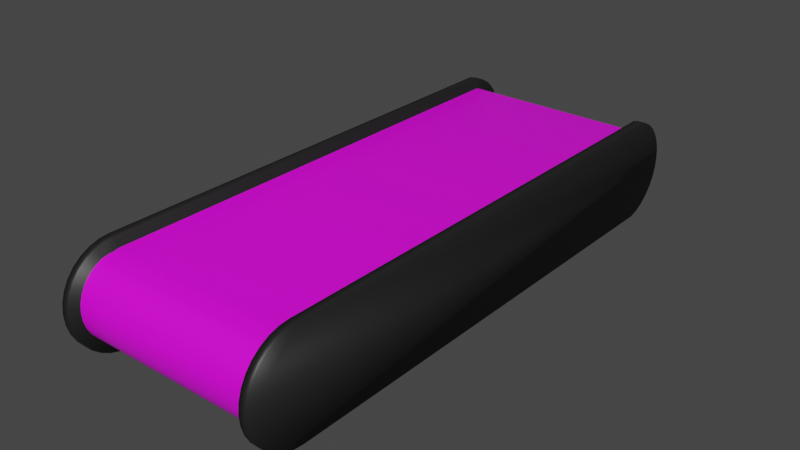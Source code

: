# Source: conveyorbelt.blend  (saved by Blender 3.0.42; exported with 4.5.12 LTS)
import bpy
from mathutils import Matrix  # noqa: F401  (used for matrix-valued properties, if any)

bpy.ops.wm.read_factory_settings(use_empty=True)
scene = bpy.context.scene
scene.name = 'Scene'

# ---- collections
col_collection = bpy.data.collections.new('Collection'); scene.collection.children.link(col_collection)

# ---- images (referenced by path relative to the original .blend; pixels are not part of the script)
import os
ASSET_DIR = os.environ.get("B2B_ASSET_DIR", "")  # directory of the original .blend (textures are referenced by path, not embedded)
HERE = os.path.dirname(os.path.abspath(__file__))  # packed textures are extracted next to this script under _unpacked/

def load_image(name, relpath, width, height, colorspace="sRGB"):
    """Load a texture the original file referenced (path relative to the .blend, or extracted next to this script)."""
    p = next((c for c in (os.path.join(HERE, relpath), os.path.join(ASSET_DIR, relpath)) if relpath and os.path.exists(c)), "")
    if p:
        img = bpy.data.images.load(p, check_existing=True)
        img.name = name
    else:  # same state as the original file: an image datablock whose file is absent (Cycles renders it pink)
        img = bpy.data.images.new(name, width, height)
        img.source = "FILE"
        img.filepath = "//" + (relpath or name)
    img.colorspace_settings.name = colorspace
    return img
img_conveyorbelt_png_001 = load_image('ConveyorBelt.png.001', 'ConveyorBelt.png', 1024, 1024, 'sRGB')

# ---- materials (node trees are filled in below, after node groups)
mat_material_002 = bpy.data.materials.new('Material.002')
mat_material_002.use_transparent_shadow = False
mat_material_001 = bpy.data.materials.new('Material.001')
mat_material_001.use_transparent_shadow = False

# ---- material node trees
mat_material_002.use_nodes = True; mat_material_002.node_tree.nodes.clear()
_N = mat_material_002.node_tree.nodes; _L = mat_material_002.node_tree.links
n0 = _N.new('ShaderNodeBsdfPrincipled'); n0.name = 'Principled BSDF'; n0.location = (10, 300)
n0.distribution = 'GGX'
n0.subsurface_method = 'RANDOM_WALK_SKIN'
n0.inputs[0].default_value = (0.01341, 0.01341, 0.01341, 1.0)
n0.inputs[3].default_value = 1.45
n0.inputs[27].default_value = (0.0, 0.0, 0.0, 1.0)
n0.inputs[28].default_value = 1.0
n1 = _N.new('ShaderNodeOutputMaterial'); n1.name = 'Material Output'; n1.location = (300, 300)
_L.new(n0.outputs[0], n1.inputs[0])
n1.is_active_output = True
mat_material_001.use_nodes = True; mat_material_001.node_tree.nodes.clear()
_N = mat_material_001.node_tree.nodes; _L = mat_material_001.node_tree.links
n0 = _N.new('ShaderNodeBsdfPrincipled'); n0.name = 'Principled BSDF'; n0.location = (10, 300)
n0.distribution = 'GGX'
n0.subsurface_method = 'RANDOM_WALK_SKIN'
n0.inputs[3].default_value = 1.45
n0.inputs[27].default_value = (0.0, 0.0, 0.0, 1.0)
n0.inputs[28].default_value = 1.0
n1 = _N.new('ShaderNodeOutputMaterial'); n1.name = 'Material Output'; n1.location = (300, 300)
n2 = _N.new('ShaderNodeTexImage'); n2.name = 'Image Texture'; n2.location = (-280, 280)
n2.image = img_conveyorbelt_png_001
_L.new(n0.outputs[0], n1.inputs[0])
_L.new(n2.outputs[0], n0.inputs[0])
n1.is_active_output = True

# ---- world
world_world = bpy.data.worlds.new('World'); scene.world = world_world
world_world.use_nodes = True; world_world.node_tree.nodes.clear()
_N = world_world.node_tree.nodes; _L = world_world.node_tree.links
n0 = _N.new('ShaderNodeOutputWorld'); n0.name = 'World Output'; n0.location = (300, 300)
n1 = _N.new('ShaderNodeBackground'); n1.name = 'Background'; n1.location = (10, 300)
n1.inputs[0].default_value = (0.05088, 0.05088, 0.05088, 1.0)
_L.new(n1.outputs[0], n0.inputs[0])
n0.is_active_output = True
world_world.color = (0.05088, 0.05088, 0.05088)
world_world.use_sun_shadow = False
world_world.sun_shadow_jitter_overblur = 0.0

# ---- meshes
me_circle_001 = bpy.data.meshes.new('Circle.001')
me_circle_001.from_pydata([(4.067e-08, 5.518, -2.0), (-0.1951, 5.499, -2.0), (-0.3827, 5.442, -2.0), (-0.5556, 5.35, -2.0), (-0.7071, 5.225, -2.0), (-0.8315, 5.074, -2.0), (-0.9239, 4.901, -2.0), (-0.9808, 4.713, -2.0), (-1.0, -4.482, -2.0), (-0.9808, -4.677, -2.0), (-0.9239, -4.865, -2.0), (-0.8315, -5.037, -2.0), (-0.7071, -5.189, -2.0), (-0.5556, -5.313, -2.0), (-0.3827, -5.406, -2.0), (-0.1951, -5.463, -2.0), (1.281e-07, -5.482, -2.0), (0.1951, -5.463, -2.0), (0.3827, -5.406, -2.0), (0.5556, -5.313, -2.0), (0.7071, -5.189, -2.0), (0.8315, -5.037, -2.0), (0.9239, -4.865, -2.0), (0.9808, -4.677, -2.0), (1.0, -4.482, -2.0), (0.9808, 4.713, -2.0), (0.9239, 4.901, -2.0), (0.8315, 5.074, -2.0), (0.7071, 5.225, -2.0), (0.5556, 5.35, -2.0), (0.3827, 5.442, -2.0), (0.1951, 5.499, -2.0), (-0.1392, 5.218, -1.839), (8.609e-09, 5.232, -1.839), (-0.273, 5.177, -1.839), (-0.3964, 5.111, -1.839), (-0.5045, 5.023, -1.839), (-0.5932, 4.914, -1.839), (-0.6592, 4.791, -1.839), (-0.6957, 4.671, -1.839), (-0.7148, -4.468, -1.839), (-0.6998, -4.621, -1.839), (-0.6592, -4.755, -1.839), (-0.5932, -4.878, -1.839), (-0.5045, -4.986, -1.839), (-0.3964, -5.075, -1.839), (-0.273, -5.141, -1.839), (-0.1392, -5.182, -1.839), (8.531e-08, -5.195, -1.839), (0.1392, -5.182, -1.839), (0.273, -5.141, -1.839), (0.3964, -5.075, -1.839), (0.5045, -4.986, -1.839), (0.5932, -4.878, -1.839), (0.6592, -4.755, -1.839), (0.6998, -4.621, -1.839), (0.7148, -4.468, -1.839), (0.6957, 4.671, -1.839), (0.6592, 4.791, -1.839), (0.5932, 4.914, -1.839), (0.5045, 5.023, -1.839), (0.3964, 5.111, -1.839), (0.273, 5.177, -1.839), (0.1392, 5.218, -1.839), (-0.1951, 5.499, -1.839), (1.504e-08, 5.518, -1.839), (-0.3827, 5.442, -1.839), (-0.5556, 5.35, -1.839), (-0.7071, 5.225, -1.839), (-0.8315, 5.074, -1.839), (-0.9239, 4.901, -1.839), (-1.012, 4.656, -1.769), (-1.032, -4.539, -1.769), (-0.9808, -4.677, -1.839), (-0.9239, -4.865, -1.839), (-0.8315, -5.037, -1.839), (-0.7071, -5.189, -1.839), (-0.5556, -5.313, -1.839), (-0.3827, -5.406, -1.839), (-0.1951, -5.463, -1.839), (1.025e-07, -5.482, -1.839), (0.1951, -5.463, -1.839), (0.3827, -5.406, -1.839), (0.5556, -5.313, -1.839), (0.7071, -5.189, -1.839), (0.8315, -5.037, -1.839), (0.9239, -4.865, -1.839), (0.9808, -4.677, -1.839), (1.0, -4.482, -1.839), (0.9808, 4.713, -1.839), (0.9239, 4.901, -1.839), (0.8315, 5.074, -1.839), (0.7071, 5.225, -1.839), (0.5556, 5.35, -1.839), (0.3827, 5.442, -1.839), (0.1951, 5.499, -1.839), (4.067e-08, 5.518, 2.0), (-0.1951, 5.499, 2.0), (-0.3827, 5.442, 2.0), (-0.5556, 5.35, 2.0), (-0.7071, 5.225, 2.0), (-0.8315, 5.074, 2.0), (-0.9239, 4.901, 2.0), (-0.9808, 4.713, 2.0), (-1.0, -4.482, 2.0), (-0.9808, -4.677, 2.0), (-0.9239, -4.865, 2.0), (-0.8315, -5.037, 2.0), (-0.7071, -5.189, 2.0), (-0.5556, -5.313, 2.0), (-0.3827, -5.406, 2.0), (-0.1951, -5.463, 2.0), (1.281e-07, -5.482, 2.0), (0.1951, -5.463, 2.0), (0.3827, -5.406, 2.0), (0.5556, -5.313, 2.0), (0.7071, -5.189, 2.0), (0.8315, -5.037, 2.0), (0.9239, -4.865, 2.0), (0.9808, -4.677, 2.0), (1.0, -4.482, 2.0), (0.9808, 4.713, 2.0), (0.9239, 4.901, 2.0), (0.8315, 5.074, 2.0), (0.7071, 5.225, 2.0), (0.5556, 5.35, 2.0), (0.3827, 5.442, 2.0), (0.1951, 5.499, 2.0), (-0.1392, 5.218, 1.839), (8.609e-09, 5.232, 1.839), (-0.273, 5.177, 1.839), (-0.3964, 5.111, 1.839), (-0.5045, 5.023, 1.839), (-0.5932, 4.914, 1.839), (-0.6592, 4.791, 1.839), (-0.6957, 4.671, 1.839), (-0.7148, -4.468, 1.839), (-0.6998, -4.621, 1.839), (-0.6592, -4.755, 1.839), (-0.5932, -4.878, 1.839), (-0.5045, -4.986, 1.839), (-0.3964, -5.075, 1.839), (-0.273, -5.141, 1.839), (-0.1392, -5.182, 1.839), (8.531e-08, -5.195, 1.839), (0.1392, -5.182, 1.839), (0.273, -5.141, 1.839), (0.3964, -5.075, 1.839), (0.5045, -4.986, 1.839), (0.5932, -4.878, 1.839), (0.6592, -4.755, 1.839), (0.6998, -4.621, 1.839), (0.7148, -4.468, 1.839), (0.6957, 4.671, 1.839), (0.6592, 4.791, 1.839), (0.5932, 4.914, 1.839), (0.5045, 5.023, 1.839), (0.3964, 5.111, 1.839), (0.273, 5.177, 1.839), (0.1392, 5.218, 1.839), (-0.1951, 5.499, 1.839), (1.504e-08, 5.518, 1.839), (-0.3827, 5.442, 1.839), (-0.5556, 5.35, 1.839), (-0.7071, 5.225, 1.839), (-0.8315, 5.074, 1.839), (-0.9239, 4.901, 1.839), (-0.9808, 4.713, 1.839), (-1.0, -4.482, 1.839), (-0.9808, -4.677, 1.839), (-0.9239, -4.865, 1.839), (-0.8315, -5.037, 1.839), (-0.7071, -5.189, 1.839), (-0.5556, -5.313, 1.839), (-0.3827, -5.406, 1.839), (-0.1951, -5.463, 1.839), (1.025e-07, -5.482, 1.839), (0.1951, -5.463, 1.839), (0.3827, -5.406, 1.839), (0.5556, -5.313, 1.839), (0.7071, -5.189, 1.839), (0.8315, -5.037, 1.839), (0.9239, -4.865, 1.839), (0.9808, -4.677, 1.839), (1.0, -4.482, 1.839), (0.9808, 4.713, 1.839), (0.9239, 4.901, 1.839), (0.8315, 5.074, 1.839), (0.7071, 5.225, 1.839), (0.5556, 5.35, 1.839), (0.3827, 5.442, 1.839), (0.1951, 5.499, 1.839)], [], [(1, 0, 31, 30, 29, 28, 27, 26, 25, 24, 23, 22, 21, 20, 19, 18, 17, 16, 15, 14, 13, 12, 11, 10, 9, 8, 7, 6, 5, 4, 3, 2), (149, 53, 54, 150), (8, 9, 73, 72), (22, 23, 87, 86), (9, 10, 74, 73), (23, 24, 88, 87), (10, 11, 75, 74), (24, 25, 89, 88), (11, 12, 76, 75), (25, 26, 90, 89), (12, 13, 77, 76), (26, 27, 91, 90), (13, 14, 78, 77), (0, 1, 64, 65), (27, 28, 92, 91), (14, 15, 79, 78), (1, 2, 66, 64), (28, 29, 93, 92), (15, 16, 80, 79), (2, 3, 67, 66), (29, 30, 94, 93), (16, 17, 81, 80), (3, 4, 68, 67), (30, 31, 95, 94), (17, 18, 82, 81), (4, 5, 69, 68), (31, 0, 65, 95), (18, 19, 83, 82), (5, 6, 70, 69), (19, 20, 84, 83), (6, 7, 71, 70), (20, 21, 85, 84), (7, 8, 72, 71), (21, 22, 86, 85), (32, 33, 65, 64), (34, 32, 64, 66), (35, 34, 66, 67), (36, 35, 67, 68), (37, 36, 68, 69), (38, 37, 69, 70), (39, 38, 70, 71), (40, 39, 71, 72), (41, 40, 72, 73), (42, 41, 73, 74), (43, 42, 74, 75), (44, 43, 75, 76), (45, 44, 76, 77), (46, 45, 77, 78), (47, 46, 78, 79), (48, 47, 79, 80), (49, 48, 80, 81), (50, 49, 81, 82), (51, 50, 82, 83), (52, 51, 83, 84), (53, 52, 84, 85), (54, 53, 85, 86), (55, 54, 86, 87), (56, 55, 87, 88), (57, 56, 88, 89), (58, 57, 89, 90), (59, 58, 90, 91), (60, 59, 91, 92), (61, 60, 92, 93), (62, 61, 93, 94), (63, 62, 94, 95), (33, 63, 95, 65), (129, 33, 32, 128), (136, 40, 41, 137), (150, 54, 55, 151), (137, 41, 42, 138), (151, 55, 56, 152), (138, 42, 43, 139), (152, 56, 57, 153), (139, 43, 44, 140), (153, 57, 58, 154), (140, 44, 45, 141), (154, 58, 59, 155), (141, 45, 46, 142), (155, 59, 60, 156), (142, 46, 47, 143), (128, 32, 34, 130), (156, 60, 61, 157), (143, 47, 48, 144), (130, 34, 35, 131), (157, 61, 62, 158), (144, 48, 49, 145), (131, 35, 36, 132), (158, 62, 63, 159), (145, 49, 50, 146), (132, 36, 37, 133), (159, 63, 33, 129), (146, 50, 51, 147), (133, 37, 38, 134), (147, 51, 52, 148), (134, 38, 39, 135), (148, 52, 53, 149), (135, 39, 40, 136), (97, 98, 99, 100, 101, 102, 103, 104, 105, 106, 107, 108, 109, 110, 111, 112, 113, 114, 115, 116, 117, 118, 119, 120, 121, 122, 123, 124, 125, 126, 127, 96), (104, 168, 169, 105), (118, 182, 183, 119), (105, 169, 170, 106), (119, 183, 184, 120), (106, 170, 171, 107), (120, 184, 185, 121), (107, 171, 172, 108), (121, 185, 186, 122), (108, 172, 173, 109), (122, 186, 187, 123), (109, 173, 174, 110), (96, 161, 160, 97), (123, 187, 188, 124), (110, 174, 175, 111), (97, 160, 162, 98), (124, 188, 189, 125), (111, 175, 176, 112), (98, 162, 163, 99), (125, 189, 190, 126), (112, 176, 177, 113), (99, 163, 164, 100), (126, 190, 191, 127), (113, 177, 178, 114), (100, 164, 165, 101), (127, 191, 161, 96), (114, 178, 179, 115), (101, 165, 166, 102), (115, 179, 180, 116), (102, 166, 167, 103), (116, 180, 181, 117), (103, 167, 168, 104), (117, 181, 182, 118), (128, 160, 161, 129), (130, 162, 160, 128), (131, 163, 162, 130), (132, 164, 163, 131), (133, 165, 164, 132), (134, 166, 165, 133), (135, 167, 166, 134), (136, 168, 167, 135), (137, 169, 168, 136), (138, 170, 169, 137), (139, 171, 170, 138), (140, 172, 171, 139), (141, 173, 172, 140), (142, 174, 173, 141), (143, 175, 174, 142), (144, 176, 175, 143), (145, 177, 176, 144), (146, 178, 177, 145), (147, 179, 178, 146), (148, 180, 179, 147), (149, 181, 180, 148), (150, 182, 181, 149), (151, 183, 182, 150), (152, 184, 183, 151), (153, 185, 184, 152), (154, 186, 185, 153), (155, 187, 186, 154), (156, 188, 187, 155), (157, 189, 188, 156), (158, 190, 189, 157), (159, 191, 190, 158), (129, 161, 191, 159)])
me_circle_001.polygons.foreach_set('use_smooth', [True] * 162)
_uv = me_circle_001.uv_layers.new(name='UVMap')
_uv.uv.foreach_set('vector', [0.0, 0.0, 0.0, 0.0, 0.0, 0.0, 0.0, 0.0, 0.0, 0.0, 0.0, 0.0, 0.0, 0.0, 0.0, 0.0, 0.0, 0.0, 0.0, 0.0, 0.0, 0.0, 0.0, 0.0, 0.0, 0.0, 0.0, 0.0, 0.0, 0.0, 0.0, 0.0, 0.0, 0.0, 0.0, 0.0, 0.0, 0.0, 0.0, 0.0, 0.0, 0.0, 0.0, 0.0, 0.0, 0.0, 0.0, 0.0, 0.0, 0.0, 0.0, 0.0, 0.0, 0.0, 0.0, 0.0, 0.0, 0.0, 0.0, 0.0, 0.0, 0.0, 0.0, 0.0, 0.0, 0.0, 0.0, 0.0, 0.0, 0.0, 0.0, 0.0, 0.0, 0.0, 0.0, 0.0, 0.0, 0.0, 0.0, 0.0, 0.0, 0.0, 0.0, 0.0, 0.0, 0.0, 0.0, 0.0, 0.0, 0.0, 0.0, 0.0, 0.0, 0.0, 0.0, 0.0, 0.0, 0.0, 0.0, 0.0, 0.0, 0.0, 0.0, 0.0, 0.0, 0.0, 0.0, 0.0, 0.0, 0.0, 0.0, 0.0, 0.0, 0.0, 0.0, 0.0, 0.0, 0.0, 0.0, 0.0, 0.0, 0.0, 0.0, 0.0, 0.0, 0.0, 0.0, 0.0, 0.0, 0.0, 0.0, 0.0, 0.0, 0.0, 0.0, 0.0, 0.0, 0.0, 0.0, 0.0, 0.0, 0.0, 0.0, 0.0, 0.0, 0.0, 0.0, 0.0, 0.0, 0.0, 0.0, 0.0, 0.0, 0.0, 0.0, 0.0, 0.0, 0.0, 0.0, 0.0, 0.0, 0.0, 0.0, 0.0, 0.0, 0.0, 0.0, 0.0, 0.0, 0.0, 0.0, 0.0, 0.0, 0.0, 0.0, 0.0, 0.0, 0.0, 0.0, 0.0, 0.0, 0.0, 0.0, 0.0, 0.0, 0.0, 0.0, 0.0, 0.0, 0.0, 0.0, 0.0, 0.0, 0.0, 0.0, 0.0, 0.0, 0.0, 0.0, 0.0, 0.0, 0.0, 0.0, 0.0, 0.0, 0.0, 0.0, 0.0, 0.0, 0.0, 0.0, 0.0, 0.0, 0.0, 0.0, 0.0, 0.0, 0.0, 0.0, 0.0, 0.0, 0.0, 0.0, 0.0, 0.0, 0.0, 0.0, 0.0, 0.0, 0.0, 0.0, 0.0, 0.0, 0.0, 0.0, 0.0, 0.0, 0.0, 0.0, 0.0, 0.0, 0.0, 0.0, 0.0, 0.0, 0.0, 0.0, 0.0, 0.0, 0.0, 0.0, 0.0, 0.0, 0.0, 0.0, 0.0, 0.0, 0.0, 0.0, 0.0, 0.0, 0.0, 0.0, 0.0, 0.0, 0.0, 0.0, 0.0, 0.0, 0.0, 0.0, 0.0, 0.0, 0.0, 0.0, 0.0, 0.0, 0.0, 0.0, 0.0, 0.0, 0.0, 0.0, 0.0, 0.0, 0.0, 0.0, 0.0, 0.0, 0.0, 0.0, 0.0, 0.0, 0.0, 0.0, 0.0, 0.0, 0.0, 0.0, 0.0, 0.0, 0.0, 0.0, 0.0, 0.0, 0.0, 0.0, 0.0, 0.0, 0.0, 0.0, 0.0, 0.0, 0.0, 0.0, 0.0, 0.0, 0.0, 0.0, 0.0, 0.0, 0.0, 0.0, 0.0, 0.0, 0.0, 0.0, 0.0, 0.0, 0.0, 0.0, 0.0, 0.0, 0.0, 0.0, 0.0, 0.0, 0.0, 0.0, 0.0, 0.0, 0.0, 0.0, 0.0, 0.0, 0.0, 0.0, 0.0, 0.0, 0.0, 0.0, 0.0, 0.0, 0.0, 0.0, 0.0, 0.0, 0.0, 0.0, 0.0, 0.0, 0.0, 0.0, 0.0, 0.0, 0.0, 0.0, 0.0, 0.0, 0.0, 0.0, 0.0, 0.0, 0.0, 0.0, 0.0, 0.0, 0.0, 0.0, 0.0, 0.0, 0.0, 0.0, 0.0, 0.0, 0.0, 0.0, 0.0, 0.0, 0.0, 0.0, 0.0, 0.0, 0.0, 0.0, 0.0, 0.0, 0.0, 0.0, 0.0, 0.0, 0.0, 0.0, 0.0, 0.0, 0.0, 0.0, 0.0, 0.0, 0.0, 0.0, 0.0, 0.0, 0.0, 0.0, 0.0, 0.0, 0.0, 0.0, 0.0, 0.0, 0.0, 0.0, 0.0, 0.0, 0.0, 0.0, 0.0, 0.0, 0.0, 0.0, 0.0, 0.0, 0.0, 0.0, 0.0, 0.0, 0.0, 0.0, 0.0, 0.0, 0.0, 0.0, 0.0, 0.0, 0.0, 0.0, 0.0, 0.0, 0.0, 0.0, 0.0, 0.0, 0.0, 0.0, 0.0, 0.0, 0.0, 0.0, 0.0, 0.0, 0.0, 0.0, 0.0, 0.0, 0.0, 0.0, 0.0, 0.0, 0.0, 0.0, 0.0, 0.0, 0.0, 0.0, 0.0, 0.0, 0.0, 0.0, 0.0, 0.0, 0.0, 0.0, 0.0, 0.0, 0.0, 0.0, 0.0, 0.0, 0.0, 0.0, 0.0, 0.0, 0.0, 0.0, 0.0, 0.0, 0.0, 0.0, 0.0, 0.0, 0.0, 0.0, 0.0, 0.0, 0.0, 0.0, 0.0, 0.0, 0.0, 0.0, 0.0, 0.0, 0.0, 0.0, 0.0, 0.0, 0.0, 0.0, 0.0, 0.0, 0.0, 0.0, 0.0, 0.0, 0.0, 0.0, 0.0, 0.0, 0.0, 0.0, 0.0, 0.0, 0.0, 0.0, 0.0, 0.0, 0.0, 0.0, 0.0, 0.0, 0.0, 0.0, 0.0, 0.0, 0.0, 0.0, 0.0, 0.0, 0.0, 0.0, 0.0, 0.0, 0.0, 0.0, 0.0, 0.0, 0.0, 0.0, 0.0, 0.0, 0.0, 0.0, 0.0, 0.0, 0.0, 0.0, 0.0, 0.0, 0.0, 0.0, 0.0, 0.0, 0.0, 0.0, 0.0, 0.0, 0.0, 0.0, 0.0, 0.0, 0.0, 0.0, 0.0, 0.0, 0.0, 0.0, 0.0, 0.0, 0.0, 0.0, 0.0, 0.0, 0.0, 0.0, 0.0, 0.0, 0.0, 0.0, 0.0, 0.0, 0.0, 0.0, 0.0, 0.0, 0.0, 0.0, 0.0, 0.0, 0.0, 0.0, 0.0, 0.0, 0.0, 0.0, 0.0, 0.0, 0.0, 0.0, 0.0, 0.0, 0.0, 0.0, 0.0, 0.0, 0.0, 0.0, 0.0, 0.0, 0.0, 0.0, 0.0, 0.0, 0.0, 0.0, 0.0, 0.0, 0.0, 0.0, 0.0, 0.0, 0.0, 0.0, 0.0, 0.0, 0.0, 0.0, 0.0, 0.0, 0.0, 0.0, 0.0, 0.0, 0.0, 0.0, 0.0, 0.0, 0.0, 0.0, 0.0, 0.0, 0.0, 0.0, 0.0, 0.0, 0.0, 0.0, 0.0, 0.0, 0.0, 0.0, 0.0, 0.0, 0.0, 0.0, 0.0, 0.0, 0.0, 0.0, 0.0, 0.0, 0.0, 0.0, 0.0, 0.0, 0.0, 0.0, 0.0, 0.0, 0.0, 0.0, 0.0, 0.0, 0.0, 0.0, 0.0, 0.0, 0.0, 0.0, 0.0, 0.0, 0.0, 0.0, 0.0, 0.0, 0.0, 0.0, 0.0, 0.0, 0.0, 0.0, 0.0, 0.0, 0.0, 0.0, 0.0, 0.0, 0.0, 0.0, 0.0, 0.0, 0.0, 0.0, 0.0, 0.0, 0.0, 0.0, 0.0, 0.0, 0.0, 0.0, 0.0, 0.0, 0.0, 0.0, 0.0, 0.0, 0.0, 0.0, 0.0, 0.0, 0.0, 0.0, 0.0, 0.0, 0.0, 0.0, 0.0, 0.0, 0.0, 0.0, 0.0, 0.0, 0.0, 0.0, 0.0, 0.0, 0.0, 0.0, 0.0, 0.0, 0.0, 0.0, 0.0, 0.0, 0.0, 0.0, 0.0, 0.0, 0.0, 0.0, 0.0, 0.0, 0.0, 0.0, 0.0, 0.0, 0.0, 0.0, 0.0, 0.0, 0.0, 0.0, 0.0, 0.0, 0.0, 0.0, 0.0, 0.0, 0.0, 0.0, 0.0, 0.0, 0.0, 0.0, 0.0, 0.0, 0.0, 0.0, 0.0, 0.0, 0.0, 0.0, 0.0, 0.0, 0.0, 0.0, 0.0, 0.0, 0.0, 0.0, 0.0, 0.0, 0.0, 0.0, 0.0, 0.0, 0.0, 0.0, 0.0, 0.0, 0.0, 0.0, 0.0, 0.0, 0.0, 0.0, 0.0, 0.0, 0.0, 0.0, 0.0, 0.0, 0.0, 0.0, 0.0, 0.0, 0.0, 0.0, 0.0, 0.0, 0.0, 0.0, 0.0, 0.0, 0.0, 0.0, 0.0, 0.0, 0.0, 0.0, 0.0, 0.0, 0.0, 0.0, 0.0, 0.0, 0.0, 0.0, 0.0, 0.0, 0.0, 0.0, 0.0, 0.0, 0.0, 0.0, 0.0, 0.0, 0.0, 0.0, 0.0, 0.0, 0.0, 0.0, 0.0, 0.0, 0.0, 0.0, 0.0, 0.0, 0.0, 0.0, 0.0, 0.0, 0.0, 0.0, 0.0, 0.0, 0.0, 0.0, 0.0, 0.0, 0.0, 0.0, 0.0, 0.0, 0.0, 0.0, 0.0, 0.0, 0.0, 0.0, 0.0, 0.0, 0.0, 0.0, 0.0, 0.0, 0.0, 0.0, 0.0, 0.0, 0.0, 0.0, 0.0, 0.0, 0.0, 0.0, 0.0, 0.0, 0.0, 0.0, 0.0, 0.0, 0.0, 0.0, 0.0, 0.0, 0.0, 0.0, 0.0, 0.0, 0.0, 0.0, 0.0, 0.0, 0.0, 0.0, 0.0, 0.0, 0.0, 0.0, 0.0, 0.0, 0.0, 0.0, 0.0, 0.0, 0.0, 0.0, 0.0, 0.0, 0.0, 0.0, 0.0, 0.0, 0.0, 0.0, 0.0, 0.0, 0.0, 0.0, 0.0, 0.0, 0.0, 0.0, 0.0, 0.0, 0.0, 0.0, 0.0, 0.0, 0.0, 0.0, 0.0, 0.0, 0.0, 0.0, 0.0, 0.0, 0.0, 0.0, 0.0, 0.0, 0.0, 0.0, 0.0, 0.0, 0.0, 0.0, 0.0, 0.0, 0.0, 0.0, 0.0, 0.0, 0.0, 0.0, 0.0, 0.0, 0.0, 0.0, 0.0, 0.0, 0.0, 0.0, 0.0, 0.0, 0.0, 0.0, 0.0, 0.0, 0.0, 0.0, 0.0, 0.0, 0.0, 0.0, 0.0, 0.0, 0.0, 0.0, 0.0, 0.0, 0.0, 0.0, 0.0, 0.0, 0.0, 0.0, 0.0, 0.0, 0.0, 0.0, 0.0, 0.0, 0.0, 0.0, 0.0, 0.0, 0.0, 0.0, 0.0, 0.0, 0.0, 0.0, 0.0, 0.0, 0.0, 0.0, 0.0, 0.0, 0.0, 0.0, 0.0, 0.0, 0.0, 0.0, 0.0, 0.0, 0.0, 0.0, 0.0, 0.0, 0.0, 0.0, 0.0, 0.0, 0.0, 0.0, 0.0, 0.0, 0.0, 0.0, 0.0, 0.0, 0.0, 0.0, 0.0, 0.0, 0.0, 0.0, 0.0, 0.0, 0.0, 0.0, 0.0, 0.0, 0.0, 0.0, 0.0, 0.0, 0.0, 0.0, 0.0, 0.0, 0.0, 0.0, 0.0, 0.0, 0.0, 0.0, 0.0, 0.0, 0.0, 0.0, 0.0, 0.0, 0.0, 0.0, 0.0, 0.0, 0.0, 0.0, 0.0, 0.0, 0.0, 0.0, 0.0, 0.0, 0.0, 0.0, 0.0, 0.0, 0.0, 0.0, 0.0, 0.0, 0.0, 0.0, 0.0, 0.0, 0.0, 0.0, 0.0, 0.0, 0.0, 0.0, 0.0, 0.0, 0.0, 0.0, 0.0, 0.0, 0.0, 0.0, 0.0, 0.0, 0.0, 0.0, 0.0, 0.0, 0.0, 0.0, 0.0, 0.0, 0.0, 0.0, 0.0, 0.0, 0.0, 0.0, 0.0, 0.0, 0.0, 0.0, 0.0, 0.0, 0.0, 0.0, 0.0, 0.0, 0.0, 0.0, 0.0, 0.0, 0.0, 0.0, 0.0, 0.0, 0.0, 0.0, 0.0, 0.0, 0.0, 0.0, 0.0, 0.0, 0.0, 0.0, 0.0, 0.0, 0.0, 0.0, 0.0, 0.0, 0.0, 0.0, 0.0, 0.0, 0.0, 0.0, 0.0, 0.0, 0.0, 0.0, 0.0, 0.0, 0.0, 0.0, 0.0, 0.0, 0.0, 0.0, 0.0, 0.0, 0.0, 0.0, 0.0, 0.0, 0.0, 0.0, 0.0, 0.0, 0.0, 0.0, 0.0, 0.0, 0.0, 0.0, 0.0, 0.0, 0.0, 0.0, 0.0, 0.0, 0.0, 0.0, 0.0, 0.0, 0.0, 0.0, 0.0, 0.0, 0.0, 0.0, 0.0, 0.0, 0.0, 0.0, 0.0, 0.0, 0.0, 0.0, 0.0, 0.0, 0.0, 0.0, 0.0, 0.0, 0.0, 0.0, 0.0, 0.0, 0.0, 0.0, 0.0, 0.0, 0.0, 0.0, 0.0, 0.0, 0.0, 0.0, 0.0, 0.0, 0.0, 0.0, 0.0, 0.0, 0.0, 0.0, 0.0, 0.0, 0.0, 0.0, 0.0, 0.0, 0.0, 0.0, 0.0, 0.0, 0.0, 0.0, 0.0, 0.0, 0.0, 0.0, 0.0, 0.0, 0.0, 0.0, 0.0, 0.0, 0.0, 0.0, 0.0, 0.0, 0.0, 0.0, 0.0, 0.0, 0.0, 0.0, 0.0, 0.0, 0.0, 0.0, 0.0, 0.0, 0.0, 0.0, 0.0, 0.0, 0.0, 0.0, 0.0, 0.0, 0.0, 0.0, 0.0, 0.0, 0.0, 0.0, 0.0, 0.0, 0.0, 0.0, 0.0, 0.0, 0.0, 0.0, 0.0, 0.0, 0.0, 0.0, 0.0, 0.0, 0.0, 0.0, 0.0, 0.0, 0.0, 0.0, 0.0, 0.0, 0.0, 0.0, 0.0, 0.0, 0.0, 0.0, 0.0, 0.0, 0.0, 0.0, 0.0, 0.0, 0.0, 0.0, 0.0, 0.0, 0.0, 0.0, 0.0, 0.0, 0.0, 0.0, 0.0, 0.0, 0.0, 0.0, 0.0, 0.0, 0.0, 0.0, 0.0, 0.0, 0.0, 0.0, 0.0, 0.0, 0.0, 0.0, 0.0, 0.0, 0.0, 0.0, 0.0, 0.0, 0.0, 0.0, 0.0, 0.0, 0.0, 0.0, 0.0])
me_circle_001.materials.append(mat_material_002)
me_circle_001.use_remesh_fix_poles = True
me_circle_001.use_remesh_preserve_attributes = False
me_circle_001.update()
me_circle_003 = bpy.data.meshes.new('Circle.003')
me_circle_003.from_pydata([(-0.1548, 5.264, -1.839), (-2.693e-09, 5.28, -1.839), (-0.3036, 5.219, -1.839), (-0.1548, 5.264, 1.839), (-2.693e-09, 5.28, 1.839), (-0.3036, 5.219, 1.839), (-0.4408, 5.146, 1.839), (-0.5611, 5.047, 1.839), (-0.4408, 5.146, -1.839), (-0.5611, 5.047, -1.839), (-0.6597, 4.927, -1.839), (-0.7331, 4.79, -1.839), (-0.6597, 4.927, 1.839), (-0.7331, 4.79, 1.839), (-0.7748, 4.65, 1.839), (-0.7947, -4.504, 1.839), (-0.7748, 4.65, -1.839), (-0.7947, -4.504, -1.839), (-0.7331, -4.818, -1.839), (-0.7331, -4.818, 1.839), (-0.6597, -4.955, 1.839), (-0.5611, -5.075, 1.839), (-0.6597, -4.955, -1.839), (-0.5611, -5.075, -1.839), (-0.4408, -5.174, -1.839), (-0.3036, -5.247, -1.839), (-0.4408, -5.174, 1.839), (-0.3036, -5.247, 1.839), (-0.1548, -5.292, 1.839), (7.4e-08, -5.307, 1.839), (-0.1548, -5.292, -1.839), (7.4e-08, -5.307, -1.839), (0.1548, -5.292, -1.839), (0.3036, -5.247, -1.839), (0.1548, -5.292, 1.839), (0.3036, -5.247, 1.839), (0.4408, -5.174, 1.839), (0.5611, -5.075, 1.839), (0.4408, -5.174, -1.839), (0.5611, -5.075, -1.839), (0.6597, -4.955, -1.839), (0.7331, -4.818, -1.839), (0.6597, -4.955, 1.839), (0.7331, -4.818, 1.839), (0.7782, -4.669, 1.839), (0.7947, -4.504, 1.839), (0.7782, -4.669, -1.839), (0.7947, -4.504, -1.839), (0.7748, 4.65, -1.839), (0.7331, 4.79, -1.839), (0.7748, 4.65, 1.839), (0.7331, 4.79, 1.839), (0.6597, 4.927, 1.839), (0.5611, 5.047, 1.839), (0.6597, 4.927, -1.839), (0.5611, 5.047, -1.839), (0.4408, 5.146, -1.839), (0.3036, 5.219, -1.839), (0.4408, 5.146, 1.839), (0.3036, 5.219, 1.839), (0.1548, 5.264, 1.839), (0.1548, 5.264, -1.839)], [], [(4, 1, 0, 3), (3, 0, 2, 5), (2, 8, 6, 5), (8, 9, 7, 6), (7, 9, 10, 12), (12, 10, 11, 13), (11, 16, 14, 13), (16, 17, 15, 14), (15, 17, 18, 19), (18, 22, 20, 19), (22, 23, 21, 20), (21, 23, 24, 26), (26, 24, 25, 27), (25, 30, 28, 27), (30, 31, 29, 28), (29, 31, 32, 34), (34, 32, 33, 35), (33, 38, 36, 35), (38, 39, 37, 36), (37, 39, 40, 42), (42, 40, 41, 43), (41, 46, 44, 43), (46, 47, 45, 44), (45, 47, 48, 50), (50, 48, 49, 51), (49, 54, 52, 51), (54, 55, 53, 52), (53, 55, 56, 58), (58, 56, 57, 59), (57, 61, 60, 59), (61, 1, 4, 60)])
me_circle_003.polygons.foreach_set('use_smooth', [True] * 31)
_uv = me_circle_003.uv_layers.new(name='UVMap')
_uv.uv.foreach_set('vector', [1.0, 2.557, 1.353e-05, 2.557, 1.374e-05, 2.514, 1.0, 2.514, 1.0, 2.514, 1.374e-05, 2.514, 1.374e-05, 2.472, 1.0, 2.472, 1.374e-05, 2.472, 1.392e-05, 2.43, 1.0, 2.43, 1.0, 2.472, 1.392e-05, 2.43, 1.392e-05, 2.387, 1.0, 2.387, 1.0, 2.43, 1.0, 2.387, 1.392e-05, 2.387, 1.41e-05, 2.345, 1.0, 2.345, 1.0, 2.345, 1.41e-05, 2.345, 1.41e-05, 2.303, 1.0, 2.303, 1.41e-05, 2.303, 1.428e-05, 2.263, 1.0, 2.263, 1.0, 2.303, 1.428e-05, 2.263, 1.928e-05, 0.02008, 1.0, 0.02008, 1.0, 2.263, 1.0, 6.022, 1.982e-05, 6.022, 1.964e-05, 5.933, 1.0, 5.933, 1.964e-05, 5.933, 1.928e-05, 5.89, 1.0, 5.89, 1.0, 5.933, 1.928e-05, 5.89, 1.907e-05, 5.848, 1.0, 5.848, 1.0, 5.89, 1.0, 5.848, 1.907e-05, 5.848, 1.889e-05, 5.806, 1.0, 5.806, 1.0, 5.806, 1.889e-05, 5.806, 1.872e-05, 5.764, 1.0, 5.764, 1.872e-05, 5.764, 1.854e-05, 5.721, 1.0, 5.721, 1.0, 5.764, 1.854e-05, 5.721, 1.836e-05, 5.679, 1.0, 5.679, 1.0, 5.721, 1.0, 5.679, 1.836e-05, 5.679, 1.815e-05, 5.637, 1.0, 5.637, 1.0, 5.637, 1.815e-05, 5.637, 1.815e-05, 5.594, 1.0, 5.594, 1.815e-05, 5.594, 1.797e-05, 5.552, 1.0, 5.552, 1.0, 5.594, 1.797e-05, 5.552, 1.797e-05, 5.51, 1.0, 5.51, 1.0, 5.552, 1.0, 5.51, 1.797e-05, 5.51, 1.797e-05, 5.468, 1.0, 5.468, 1.0, 5.468, 1.797e-05, 5.468, 1.797e-05, 5.425, 1.0, 5.425, 1.797e-05, 5.425, 1.797e-05, 5.383, 1.0, 5.383, 1.0, 5.425, 1.797e-05, 5.383, 1.797e-05, 5.338, 1.0, 5.338, 1.0, 5.383, 1.0, 5.338, 1.797e-05, 5.338, 1.41e-05, 2.85, 1.0, 2.85, 1.0, 2.85, 1.41e-05, 2.85, 1.392e-05, 2.81, 1.0, 2.81, 1.392e-05, 2.81, 1.392e-05, 2.768, 1.0, 2.768, 1.0, 2.81, 1.392e-05, 2.768, 1.353e-05, 2.726, 1.0, 2.726, 1.0, 2.768, 1.0, 2.726, 1.353e-05, 2.726, 1.353e-05, 2.683, 1.0, 2.683, 1.0, 2.683, 1.353e-05, 2.683, 1.353e-05, 2.641, 1.0, 2.641, 1.353e-05, 2.641, 1.353e-05, 2.599, 1.0, 2.599, 1.0, 2.641, 1.353e-05, 2.599, 1.353e-05, 2.557, 1.0, 2.557, 1.0, 2.599])
me_circle_003.materials.append(mat_material_001)
me_circle_003.use_remesh_fix_poles = True
me_circle_003.use_remesh_preserve_attributes = False
me_circle_003.update()

# ---- objects
ob_main = bpy.data.objects.new('Main', me_circle_001)
ob_treadmill = bpy.data.objects.new('TreadMill', me_circle_003)

# ---- transforms, parenting, visibility, modifiers, constraints
ob_main.location = (-1.911e-07, -0.005158, 1.917e-07)
ob_main.rotation_euler = (-0.0, 1.571, 0.0)
ob_treadmill.location = (-1.078e-08, 0.02678, 1.804e-07)
ob_treadmill.rotation_euler = (-0.0, 1.571, 0.0)

# ---- collection membership
col_collection.objects.link(ob_main)
col_collection.objects.link(ob_treadmill)

# ---- scene / render settings (as saved in the file)
scene.frame_start = 1; scene.frame_end = 250; scene.frame_set(0)
scene.render.engine = 'BLENDER_EEVEE_NEXT'
scene.cycles.sampling_pattern = 'TABULATED_SOBOL'
scene.cycles.use_light_tree = False
scene.view_settings.view_transform = 'Filmic'
bpy.context.view_layer.update()

# ---- added for rendering (the .blend has no active camera and no usable light): camera, sun
cam_auto = bpy.data.cameras.new('AutoCamera')
cam_auto.lens = 50.0
cam_auto.sensor_width = 36.0
cam_auto.clip_end = 1000.0
ob_auto_camera = bpy.data.objects.new('AutoCamera', cam_auto)
scene.collection.objects.link(ob_auto_camera)
ob_auto_camera.location = (10.9914, -13.1768, 8.80898)
ob_auto_camera.rotation_euler = (1.09748, -7.21219e-08, 0.694738)
scene.camera = ob_auto_camera
light_auto_sun = bpy.data.lights.new('AutoSun', 'SUN')
light_auto_sun.energy = 3.0
light_auto_sun.angle = 0.0523599
ob_auto_sun = bpy.data.objects.new('AutoSun', light_auto_sun)
scene.collection.objects.link(ob_auto_sun)
ob_auto_sun.rotation_euler = (0.872665, 0.174533, 0.523599)
bpy.context.view_layer.update()
